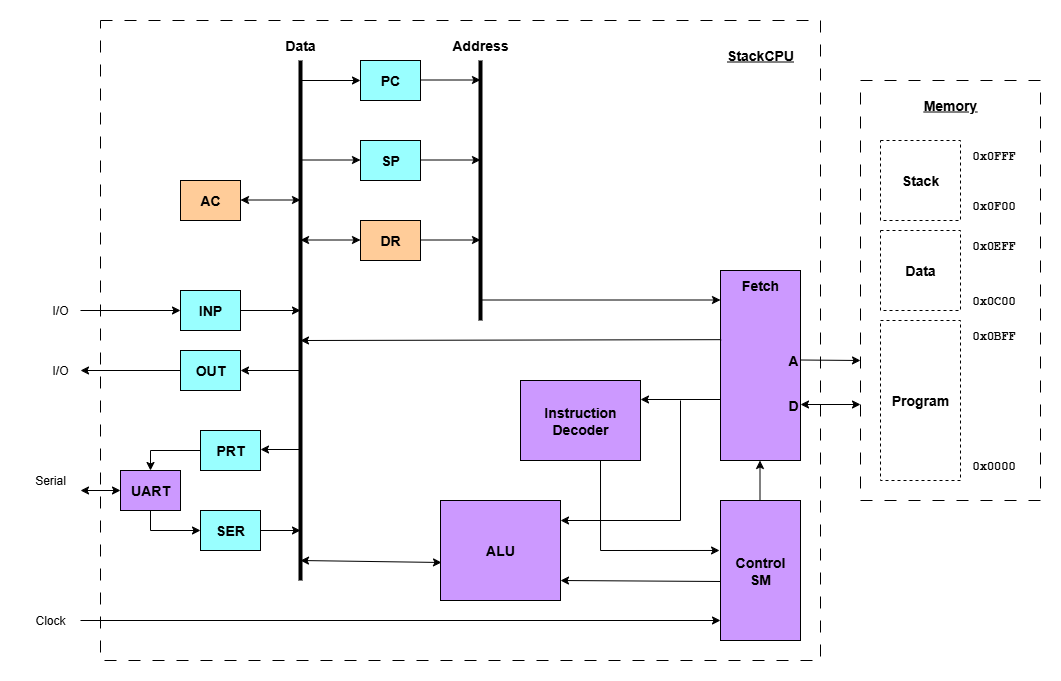

The diagram above was exported from draw.io. Its source (the exported page's mxGraphModel, read from the mxfile embedded in the PNG):
<mxGraphModel dx="1126" dy="748" grid="1" gridSize="10" guides="1" tooltips="1" connect="1" arrows="1" fold="1" page="1" pageScale="1" pageWidth="1100" pageHeight="850" math="0" shadow="0">
  <root>
    <mxCell id="0" />
    <mxCell id="1" parent="0" />
    <mxCell id="Fho4y9NvzUoqDBFK6mao-48" value="" style="rounded=0;whiteSpace=wrap;html=1;dashed=1;dashPattern=12 12;" parent="1" vertex="1">
      <mxGeometry x="860" y="100" width="180" height="420" as="geometry" />
    </mxCell>
    <mxCell id="Fho4y9NvzUoqDBFK6mao-47" value="" style="rounded=0;whiteSpace=wrap;html=1;dashed=1;dashPattern=12 12;" parent="1" vertex="1">
      <mxGeometry x="100" y="40" width="720" height="640" as="geometry" />
    </mxCell>
    <mxCell id="f6vRZK2oa4QjY8WZpOiV-4" value="&lt;font style=&quot;font-size: 14px;&quot;&gt;&lt;b&gt;PC&lt;/b&gt;&lt;/font&gt;" style="rounded=0;whiteSpace=wrap;html=1;fillColor=#99FFFF;" parent="1" vertex="1">
      <mxGeometry x="360" y="80" width="60" height="40" as="geometry" />
    </mxCell>
    <mxCell id="f6vRZK2oa4QjY8WZpOiV-7" value="&lt;font style=&quot;font-size: 14px;&quot;&gt;&lt;b&gt;Stack&lt;/b&gt;&lt;/font&gt;" style="rounded=0;whiteSpace=wrap;html=1;dashed=1;" parent="1" vertex="1">
      <mxGeometry x="880" y="160" width="80" height="80" as="geometry" />
    </mxCell>
    <mxCell id="f6vRZK2oa4QjY8WZpOiV-8" value="&lt;font style=&quot;font-size: 14px;&quot;&gt;&lt;b&gt;Data&lt;/b&gt;&lt;/font&gt;" style="rounded=0;whiteSpace=wrap;html=1;dashed=1;" parent="1" vertex="1">
      <mxGeometry x="880" y="250" width="80" height="80" as="geometry" />
    </mxCell>
    <mxCell id="f6vRZK2oa4QjY8WZpOiV-9" value="&lt;font style=&quot;font-size: 14px;&quot;&gt;&lt;b&gt;Program&lt;/b&gt;&lt;/font&gt;" style="rounded=0;whiteSpace=wrap;html=1;dashed=1;" parent="1" vertex="1">
      <mxGeometry x="880" y="340" width="80" height="160" as="geometry" />
    </mxCell>
    <mxCell id="f6vRZK2oa4QjY8WZpOiV-10" value="&lt;b style=&quot;font-family: &amp;quot;Courier New&amp;quot;;&quot;&gt;0x0000&lt;/b&gt;" style="text;html=1;align=left;verticalAlign=middle;whiteSpace=wrap;rounded=0;imageAlign=right;" parent="1" vertex="1">
      <mxGeometry x="970" y="470" width="60" height="30" as="geometry" />
    </mxCell>
    <mxCell id="f6vRZK2oa4QjY8WZpOiV-11" value="&lt;b style=&quot;font-family: &amp;quot;Courier New&amp;quot;;&quot;&gt;0x0BFF&lt;/b&gt;" style="text;html=1;align=left;verticalAlign=middle;whiteSpace=wrap;rounded=0;imageAlign=right;" parent="1" vertex="1">
      <mxGeometry x="970" y="340" width="60" height="30" as="geometry" />
    </mxCell>
    <mxCell id="f6vRZK2oa4QjY8WZpOiV-12" value="&lt;b style=&quot;font-family: &amp;quot;Courier New&amp;quot;;&quot;&gt;0x0C00&lt;/b&gt;" style="text;html=1;align=left;verticalAlign=middle;whiteSpace=wrap;rounded=0;imageAlign=right;" parent="1" vertex="1">
      <mxGeometry x="970" y="305" width="60" height="30" as="geometry" />
    </mxCell>
    <mxCell id="f6vRZK2oa4QjY8WZpOiV-13" value="&lt;b style=&quot;font-family: &amp;quot;Courier New&amp;quot;;&quot;&gt;0x0EFF&lt;/b&gt;" style="text;html=1;align=left;verticalAlign=middle;whiteSpace=wrap;rounded=0;imageAlign=right;" parent="1" vertex="1">
      <mxGeometry x="970" y="250" width="60" height="30" as="geometry" />
    </mxCell>
    <mxCell id="f6vRZK2oa4QjY8WZpOiV-14" value="&lt;b style=&quot;font-family: &amp;quot;Courier New&amp;quot;;&quot;&gt;0x0F00&lt;/b&gt;" style="text;html=1;align=left;verticalAlign=middle;whiteSpace=wrap;rounded=0;imageAlign=right;" parent="1" vertex="1">
      <mxGeometry x="970" y="210" width="60" height="30" as="geometry" />
    </mxCell>
    <mxCell id="f6vRZK2oa4QjY8WZpOiV-15" value="&lt;b style=&quot;font-family: &amp;quot;Courier New&amp;quot;;&quot;&gt;0x0FFF&lt;/b&gt;" style="text;html=1;align=left;verticalAlign=middle;whiteSpace=wrap;rounded=0;imageAlign=right;" parent="1" vertex="1">
      <mxGeometry x="970" y="160" width="60" height="30" as="geometry" />
    </mxCell>
    <mxCell id="Fho4y9NvzUoqDBFK6mao-1" value="&lt;font style=&quot;font-size: 14px;&quot;&gt;&lt;b&gt;SP&lt;/b&gt;&lt;/font&gt;" style="rounded=0;whiteSpace=wrap;html=1;fillColor=#99FFFF;" parent="1" vertex="1">
      <mxGeometry x="360" y="160" width="60" height="40" as="geometry" />
    </mxCell>
    <mxCell id="Fho4y9NvzUoqDBFK6mao-2" value="&lt;font style=&quot;font-size: 14px;&quot;&gt;&lt;b&gt;DR&lt;/b&gt;&lt;/font&gt;" style="rounded=0;whiteSpace=wrap;html=1;fillColor=#FFCC99;" parent="1" vertex="1">
      <mxGeometry x="360" y="240" width="60" height="40" as="geometry" />
    </mxCell>
    <mxCell id="Fho4y9NvzUoqDBFK6mao-3" value="&lt;font style=&quot;font-size: 14px;&quot;&gt;&lt;b&gt;AC&lt;/b&gt;&lt;/font&gt;" style="rounded=0;whiteSpace=wrap;html=1;fillColor=#FFCC99;" parent="1" vertex="1">
      <mxGeometry x="180" y="200" width="60" height="40" as="geometry" />
    </mxCell>
    <mxCell id="Fho4y9NvzUoqDBFK6mao-4" value="&lt;font style=&quot;font-size: 14px;&quot;&gt;&lt;b&gt;INP&lt;/b&gt;&lt;/font&gt;" style="rounded=0;whiteSpace=wrap;html=1;fillColor=#99FFFF;" parent="1" vertex="1">
      <mxGeometry x="180" y="310" width="60" height="40" as="geometry" />
    </mxCell>
    <mxCell id="Fho4y9NvzUoqDBFK6mao-5" value="&lt;font style=&quot;font-size: 14px;&quot;&gt;&lt;b&gt;OUT&lt;/b&gt;&lt;/font&gt;" style="rounded=0;whiteSpace=wrap;html=1;fillColor=#99FFFF;" parent="1" vertex="1">
      <mxGeometry x="180" y="370" width="60" height="40" as="geometry" />
    </mxCell>
    <mxCell id="Fho4y9NvzUoqDBFK6mao-6" value="&lt;font style=&quot;font-size: 14px;&quot;&gt;&lt;b&gt;PRT&lt;/b&gt;&lt;/font&gt;" style="rounded=0;whiteSpace=wrap;html=1;fillColor=#99FFFF;" parent="1" vertex="1">
      <mxGeometry x="200" y="450" width="60" height="40" as="geometry" />
    </mxCell>
    <mxCell id="Fho4y9NvzUoqDBFK6mao-7" value="&lt;font style=&quot;font-size: 14px;&quot;&gt;&lt;b&gt;ALU&lt;/b&gt;&lt;/font&gt;" style="rounded=0;whiteSpace=wrap;html=1;fillColor=#CC99FF;" parent="1" vertex="1">
      <mxGeometry x="440" y="520" width="120" height="100" as="geometry" />
    </mxCell>
    <mxCell id="Fho4y9NvzUoqDBFK6mao-8" value="&lt;font style=&quot;font-size: 14px;&quot;&gt;&lt;b&gt;Instruction&lt;/b&gt;&lt;/font&gt;&lt;div&gt;&lt;font style=&quot;font-size: 14px;&quot;&gt;&lt;b&gt;Decoder&lt;/b&gt;&lt;/font&gt;&lt;/div&gt;" style="rounded=0;whiteSpace=wrap;html=1;fillColor=#CC99FF;" parent="1" vertex="1">
      <mxGeometry x="520" y="400" width="120" height="80" as="geometry" />
    </mxCell>
    <mxCell id="Fho4y9NvzUoqDBFK6mao-9" value="&lt;font style=&quot;font-size: 14px;&quot;&gt;&lt;b&gt;Fetch&lt;/b&gt;&lt;/font&gt;" style="rounded=0;whiteSpace=wrap;html=1;verticalAlign=top;fillColor=#CC99FF;" parent="1" vertex="1">
      <mxGeometry x="720" y="290" width="80" height="190" as="geometry" />
    </mxCell>
    <mxCell id="Fho4y9NvzUoqDBFK6mao-11" value="&lt;font style=&quot;font-size: 14px;&quot;&gt;&lt;b&gt;Control&lt;/b&gt;&lt;/font&gt;&lt;div&gt;&lt;font style=&quot;font-size: 14px;&quot;&gt;&lt;b&gt;SM&lt;/b&gt;&lt;/font&gt;&lt;/div&gt;" style="rounded=0;whiteSpace=wrap;html=1;fillColor=#CC99FF;" parent="1" vertex="1">
      <mxGeometry x="720" y="520" width="80" height="140" as="geometry" />
    </mxCell>
    <mxCell id="Fho4y9NvzUoqDBFK6mao-12" value="" style="endArrow=none;html=1;rounded=0;strokeWidth=4;" parent="1" edge="1">
      <mxGeometry width="50" height="50" relative="1" as="geometry">
        <mxPoint x="300" y="600" as="sourcePoint" />
        <mxPoint x="300" y="80" as="targetPoint" />
      </mxGeometry>
    </mxCell>
    <mxCell id="Fho4y9NvzUoqDBFK6mao-13" value="" style="endArrow=none;html=1;rounded=0;strokeWidth=4;" parent="1" edge="1">
      <mxGeometry width="50" height="50" relative="1" as="geometry">
        <mxPoint x="480" y="340" as="sourcePoint" />
        <mxPoint x="480" y="80" as="targetPoint" />
      </mxGeometry>
    </mxCell>
    <mxCell id="Fho4y9NvzUoqDBFK6mao-14" value="&lt;font style=&quot;font-size: 14px;&quot;&gt;&lt;b&gt;Data&lt;/b&gt;&lt;/font&gt;" style="text;html=1;align=center;verticalAlign=middle;whiteSpace=wrap;rounded=0;" parent="1" vertex="1">
      <mxGeometry x="270" y="50" width="60" height="30" as="geometry" />
    </mxCell>
    <mxCell id="Fho4y9NvzUoqDBFK6mao-15" value="&lt;font style=&quot;font-size: 14px;&quot;&gt;&lt;b&gt;Address&lt;/b&gt;&lt;/font&gt;" style="text;html=1;align=center;verticalAlign=middle;whiteSpace=wrap;rounded=0;" parent="1" vertex="1">
      <mxGeometry x="450" y="50" width="60" height="30" as="geometry" />
    </mxCell>
    <mxCell id="Fho4y9NvzUoqDBFK6mao-16" value="" style="endArrow=classic;html=1;rounded=0;entryX=0;entryY=0.5;entryDx=0;entryDy=0;" parent="1" target="f6vRZK2oa4QjY8WZpOiV-4" edge="1">
      <mxGeometry width="50" height="50" relative="1" as="geometry">
        <mxPoint x="300" y="100" as="sourcePoint" />
        <mxPoint x="350" y="50" as="targetPoint" />
      </mxGeometry>
    </mxCell>
    <mxCell id="Fho4y9NvzUoqDBFK6mao-17" value="" style="endArrow=classic;html=1;rounded=0;entryX=0;entryY=0.5;entryDx=0;entryDy=0;" parent="1" edge="1">
      <mxGeometry width="50" height="50" relative="1" as="geometry">
        <mxPoint x="300" y="179.5" as="sourcePoint" />
        <mxPoint x="360" y="179.5" as="targetPoint" />
      </mxGeometry>
    </mxCell>
    <mxCell id="Fho4y9NvzUoqDBFK6mao-19" value="" style="endArrow=classic;html=1;rounded=0;entryX=0;entryY=0.5;entryDx=0;entryDy=0;" parent="1" edge="1">
      <mxGeometry width="50" height="50" relative="1" as="geometry">
        <mxPoint x="420" y="99.5" as="sourcePoint" />
        <mxPoint x="480" y="99.5" as="targetPoint" />
      </mxGeometry>
    </mxCell>
    <mxCell id="Fho4y9NvzUoqDBFK6mao-20" value="" style="endArrow=classic;html=1;rounded=0;entryX=0;entryY=0.5;entryDx=0;entryDy=0;" parent="1" edge="1">
      <mxGeometry width="50" height="50" relative="1" as="geometry">
        <mxPoint x="420" y="179.5" as="sourcePoint" />
        <mxPoint x="480" y="179.5" as="targetPoint" />
      </mxGeometry>
    </mxCell>
    <mxCell id="Fho4y9NvzUoqDBFK6mao-21" value="" style="endArrow=classic;html=1;rounded=0;entryX=0;entryY=0.5;entryDx=0;entryDy=0;" parent="1" edge="1">
      <mxGeometry width="50" height="50" relative="1" as="geometry">
        <mxPoint x="420" y="259.5" as="sourcePoint" />
        <mxPoint x="480" y="259.5" as="targetPoint" />
      </mxGeometry>
    </mxCell>
    <mxCell id="Fho4y9NvzUoqDBFK6mao-22" value="" style="endArrow=classic;html=1;rounded=0;" parent="1" edge="1">
      <mxGeometry width="50" height="50" relative="1" as="geometry">
        <mxPoint x="480" y="319.5" as="sourcePoint" />
        <mxPoint x="720" y="319.5" as="targetPoint" />
      </mxGeometry>
    </mxCell>
    <mxCell id="Fho4y9NvzUoqDBFK6mao-23" value="&lt;font style=&quot;font-size: 14px;&quot;&gt;&lt;b&gt;A&lt;/b&gt;&lt;/font&gt;" style="text;html=1;align=right;verticalAlign=middle;whiteSpace=wrap;rounded=0;" parent="1" vertex="1">
      <mxGeometry x="740" y="365" width="60" height="30" as="geometry" />
    </mxCell>
    <mxCell id="Fho4y9NvzUoqDBFK6mao-24" value="&lt;font style=&quot;font-size: 14px;&quot;&gt;&lt;b&gt;D&lt;/b&gt;&lt;/font&gt;" style="text;html=1;align=right;verticalAlign=middle;whiteSpace=wrap;rounded=0;" parent="1" vertex="1">
      <mxGeometry x="740" y="410" width="60" height="30" as="geometry" />
    </mxCell>
    <mxCell id="Fho4y9NvzUoqDBFK6mao-25" value="" style="endArrow=classic;html=1;rounded=0;" parent="1" edge="1">
      <mxGeometry width="50" height="50" relative="1" as="geometry">
        <mxPoint x="800" y="379.5" as="sourcePoint" />
        <mxPoint x="860" y="380" as="targetPoint" />
      </mxGeometry>
    </mxCell>
    <mxCell id="Fho4y9NvzUoqDBFK6mao-26" value="" style="endArrow=classic;startArrow=classic;html=1;rounded=0;" parent="1" edge="1">
      <mxGeometry width="50" height="50" relative="1" as="geometry">
        <mxPoint x="800" y="424" as="sourcePoint" />
        <mxPoint x="860" y="424" as="targetPoint" />
      </mxGeometry>
    </mxCell>
    <mxCell id="Fho4y9NvzUoqDBFK6mao-27" value="" style="endArrow=classic;html=1;rounded=0;" parent="1" edge="1">
      <mxGeometry width="50" height="50" relative="1" as="geometry">
        <mxPoint x="300" y="390" as="sourcePoint" />
        <mxPoint x="240" y="390" as="targetPoint" />
      </mxGeometry>
    </mxCell>
    <mxCell id="Fho4y9NvzUoqDBFK6mao-28" value="" style="endArrow=classic;html=1;rounded=0;entryX=0;entryY=0.5;entryDx=0;entryDy=0;" parent="1" edge="1">
      <mxGeometry width="50" height="50" relative="1" as="geometry">
        <mxPoint x="240" y="330" as="sourcePoint" />
        <mxPoint x="300" y="330" as="targetPoint" />
      </mxGeometry>
    </mxCell>
    <mxCell id="Fho4y9NvzUoqDBFK6mao-29" value="" style="endArrow=classic;html=1;rounded=0;" parent="1" edge="1">
      <mxGeometry width="50" height="50" relative="1" as="geometry">
        <mxPoint x="300" y="469" as="sourcePoint" />
        <mxPoint x="260" y="469" as="targetPoint" />
      </mxGeometry>
    </mxCell>
    <mxCell id="Fho4y9NvzUoqDBFK6mao-30" value="" style="endArrow=classic;startArrow=classic;html=1;rounded=0;" parent="1" edge="1">
      <mxGeometry width="50" height="50" relative="1" as="geometry">
        <mxPoint x="240" y="219.5" as="sourcePoint" />
        <mxPoint x="300" y="219.5" as="targetPoint" />
      </mxGeometry>
    </mxCell>
    <mxCell id="Fho4y9NvzUoqDBFK6mao-31" value="" style="endArrow=classic;startArrow=classic;html=1;rounded=0;" parent="1" edge="1">
      <mxGeometry width="50" height="50" relative="1" as="geometry">
        <mxPoint x="300" y="259.5" as="sourcePoint" />
        <mxPoint x="360" y="259.5" as="targetPoint" />
      </mxGeometry>
    </mxCell>
    <mxCell id="Fho4y9NvzUoqDBFK6mao-32" value="" style="endArrow=classic;html=1;rounded=0;" parent="1" edge="1">
      <mxGeometry width="50" height="50" relative="1" as="geometry">
        <mxPoint x="720" y="419" as="sourcePoint" />
        <mxPoint x="640" y="419" as="targetPoint" />
      </mxGeometry>
    </mxCell>
    <mxCell id="Fho4y9NvzUoqDBFK6mao-33" value="" style="endArrow=classic;html=1;rounded=0;" parent="1" edge="1">
      <mxGeometry width="50" height="50" relative="1" as="geometry">
        <mxPoint x="720" y="601" as="sourcePoint" />
        <mxPoint x="560" y="600" as="targetPoint" />
      </mxGeometry>
    </mxCell>
    <mxCell id="Fho4y9NvzUoqDBFK6mao-34" value="" style="endArrow=classic;html=1;rounded=0;" parent="1" edge="1">
      <mxGeometry width="50" height="50" relative="1" as="geometry">
        <mxPoint x="759.5" y="520" as="sourcePoint" />
        <mxPoint x="759.5" y="480" as="targetPoint" />
      </mxGeometry>
    </mxCell>
    <mxCell id="Fho4y9NvzUoqDBFK6mao-36" value="" style="endArrow=classic;startArrow=classic;html=1;rounded=0;" parent="1" edge="1">
      <mxGeometry width="50" height="50" relative="1" as="geometry">
        <mxPoint x="300" y="580" as="sourcePoint" />
        <mxPoint x="441" y="582" as="targetPoint" />
      </mxGeometry>
    </mxCell>
    <mxCell id="Fho4y9NvzUoqDBFK6mao-37" value="" style="endArrow=none;html=1;rounded=0;" parent="1" edge="1">
      <mxGeometry width="50" height="50" relative="1" as="geometry">
        <mxPoint x="680" y="540" as="sourcePoint" />
        <mxPoint x="680" y="420" as="targetPoint" />
      </mxGeometry>
    </mxCell>
    <mxCell id="Fho4y9NvzUoqDBFK6mao-38" value="" style="endArrow=classic;html=1;rounded=0;" parent="1" edge="1">
      <mxGeometry width="50" height="50" relative="1" as="geometry">
        <mxPoint x="680" y="540" as="sourcePoint" />
        <mxPoint x="560" y="540" as="targetPoint" />
      </mxGeometry>
    </mxCell>
    <mxCell id="Fho4y9NvzUoqDBFK6mao-40" value="" style="endArrow=classic;html=1;rounded=0;" parent="1" edge="1">
      <mxGeometry width="50" height="50" relative="1" as="geometry">
        <mxPoint x="180" y="390" as="sourcePoint" />
        <mxPoint x="80" y="390" as="targetPoint" />
      </mxGeometry>
    </mxCell>
    <mxCell id="Fho4y9NvzUoqDBFK6mao-41" value="" style="endArrow=classic;html=1;rounded=0;entryX=0;entryY=0.5;entryDx=0;entryDy=0;" parent="1" target="Fho4y9NvzUoqDBFK6mao-4" edge="1">
      <mxGeometry width="50" height="50" relative="1" as="geometry">
        <mxPoint x="80" y="330" as="sourcePoint" />
        <mxPoint x="190" y="280" as="targetPoint" />
      </mxGeometry>
    </mxCell>
    <mxCell id="Fho4y9NvzUoqDBFK6mao-43" value="&lt;font&gt;&lt;b&gt;&lt;u&gt;Memory&lt;/u&gt;&lt;/b&gt;&lt;/font&gt;" style="text;html=1;align=center;verticalAlign=middle;whiteSpace=wrap;rounded=0;fontSize=14;" parent="1" vertex="1">
      <mxGeometry x="920" y="110" width="60" height="30" as="geometry" />
    </mxCell>
    <mxCell id="Fho4y9NvzUoqDBFK6mao-44" value="I/O" style="text;html=1;align=center;verticalAlign=middle;whiteSpace=wrap;rounded=0;" parent="1" vertex="1">
      <mxGeometry x="30" y="315" width="60" height="30" as="geometry" />
    </mxCell>
    <mxCell id="Fho4y9NvzUoqDBFK6mao-45" value="I/O" style="text;html=1;align=center;verticalAlign=middle;whiteSpace=wrap;rounded=0;" parent="1" vertex="1">
      <mxGeometry x="30" y="375" width="60" height="30" as="geometry" />
    </mxCell>
    <mxCell id="Fho4y9NvzUoqDBFK6mao-46" value="Serial" style="text;html=1;align=center;verticalAlign=middle;whiteSpace=wrap;rounded=0;" parent="1" vertex="1">
      <mxGeometry x="20" y="485" width="60" height="30" as="geometry" />
    </mxCell>
    <mxCell id="Fho4y9NvzUoqDBFK6mao-49" value="&lt;font&gt;&lt;b&gt;&lt;u&gt;StackCPU&lt;/u&gt;&lt;/b&gt;&lt;/font&gt;" style="text;html=1;align=center;verticalAlign=middle;whiteSpace=wrap;rounded=0;fontSize=14;" parent="1" vertex="1">
      <mxGeometry x="730" y="60" width="60" height="30" as="geometry" />
    </mxCell>
    <mxCell id="Fho4y9NvzUoqDBFK6mao-50" value="" style="endArrow=classic;html=1;rounded=0;exitX=1;exitY=0.5;exitDx=0;exitDy=0;" parent="1" source="Fho4y9NvzUoqDBFK6mao-51" edge="1">
      <mxGeometry width="50" height="50" relative="1" as="geometry">
        <mxPoint x="140" y="640" as="sourcePoint" />
        <mxPoint x="720" y="640" as="targetPoint" />
      </mxGeometry>
    </mxCell>
    <mxCell id="Fho4y9NvzUoqDBFK6mao-51" value="Clock" style="text;html=1;align=center;verticalAlign=middle;whiteSpace=wrap;rounded=0;" parent="1" vertex="1">
      <mxGeometry x="20" y="625" width="60" height="30" as="geometry" />
    </mxCell>
    <mxCell id="Fho4y9NvzUoqDBFK6mao-52" value="&lt;font style=&quot;font-size: 14px;&quot;&gt;&lt;b&gt;SER&lt;/b&gt;&lt;/font&gt;" style="rounded=0;whiteSpace=wrap;html=1;fillColor=#99FFFF;" parent="1" vertex="1">
      <mxGeometry x="200" y="530" width="60" height="40" as="geometry" />
    </mxCell>
    <mxCell id="Fho4y9NvzUoqDBFK6mao-53" value="&lt;font style=&quot;font-size: 14px;&quot;&gt;&lt;b&gt;UART&lt;/b&gt;&lt;/font&gt;" style="rounded=0;whiteSpace=wrap;html=1;fillColor=#CC99FF;" parent="1" vertex="1">
      <mxGeometry x="120" y="490" width="60" height="40" as="geometry" />
    </mxCell>
    <mxCell id="Fho4y9NvzUoqDBFK6mao-54" value="" style="endArrow=none;html=1;rounded=0;exitX=0;exitY=0.5;exitDx=0;exitDy=0;" parent="1" source="Fho4y9NvzUoqDBFK6mao-6" edge="1">
      <mxGeometry width="50" height="50" relative="1" as="geometry">
        <mxPoint x="150" y="490" as="sourcePoint" />
        <mxPoint x="150" y="470" as="targetPoint" />
      </mxGeometry>
    </mxCell>
    <mxCell id="Fho4y9NvzUoqDBFK6mao-55" value="" style="endArrow=none;html=1;rounded=0;" parent="1" edge="1">
      <mxGeometry width="50" height="50" relative="1" as="geometry">
        <mxPoint x="150" y="550" as="sourcePoint" />
        <mxPoint x="150" y="530" as="targetPoint" />
      </mxGeometry>
    </mxCell>
    <mxCell id="Fho4y9NvzUoqDBFK6mao-56" value="" style="endArrow=classic;html=1;rounded=0;entryX=0;entryY=0.5;entryDx=0;entryDy=0;" parent="1" target="Fho4y9NvzUoqDBFK6mao-52" edge="1">
      <mxGeometry width="50" height="50" relative="1" as="geometry">
        <mxPoint x="150" y="550" as="sourcePoint" />
        <mxPoint x="200" y="500" as="targetPoint" />
      </mxGeometry>
    </mxCell>
    <mxCell id="Fho4y9NvzUoqDBFK6mao-57" value="" style="endArrow=classic;html=1;rounded=0;" parent="1" edge="1">
      <mxGeometry width="50" height="50" relative="1" as="geometry">
        <mxPoint x="260" y="550" as="sourcePoint" />
        <mxPoint x="300" y="550" as="targetPoint" />
      </mxGeometry>
    </mxCell>
    <mxCell id="Fho4y9NvzUoqDBFK6mao-58" value="" style="endArrow=classic;html=1;rounded=0;entryX=0.5;entryY=0;entryDx=0;entryDy=0;" parent="1" target="Fho4y9NvzUoqDBFK6mao-53" edge="1">
      <mxGeometry width="50" height="50" relative="1" as="geometry">
        <mxPoint x="150" y="470" as="sourcePoint" />
        <mxPoint x="200" y="420" as="targetPoint" />
      </mxGeometry>
    </mxCell>
    <mxCell id="Fho4y9NvzUoqDBFK6mao-59" value="" style="endArrow=classic;startArrow=classic;html=1;rounded=0;entryX=0;entryY=0.5;entryDx=0;entryDy=0;" parent="1" target="Fho4y9NvzUoqDBFK6mao-53" edge="1">
      <mxGeometry width="50" height="50" relative="1" as="geometry">
        <mxPoint x="80" y="510" as="sourcePoint" />
        <mxPoint x="130" y="460" as="targetPoint" />
      </mxGeometry>
    </mxCell>
    <mxCell id="Fho4y9NvzUoqDBFK6mao-60" value="" style="endArrow=classic;html=1;rounded=0;entryX=-0.012;entryY=0.357;entryDx=0;entryDy=0;entryPerimeter=0;" parent="1" target="Fho4y9NvzUoqDBFK6mao-11" edge="1">
      <mxGeometry width="50" height="50" relative="1" as="geometry">
        <mxPoint x="600" y="570" as="sourcePoint" />
        <mxPoint x="670" y="530" as="targetPoint" />
      </mxGeometry>
    </mxCell>
    <mxCell id="Fho4y9NvzUoqDBFK6mao-61" value="" style="endArrow=none;html=1;rounded=0;entryX=0.833;entryY=1;entryDx=0;entryDy=0;entryPerimeter=0;" parent="1" edge="1">
      <mxGeometry width="50" height="50" relative="1" as="geometry">
        <mxPoint x="600.04" y="570" as="sourcePoint" />
        <mxPoint x="600" y="480" as="targetPoint" />
      </mxGeometry>
    </mxCell>
    <mxCell id="rM1LoHd6A7a-jdQEZuMe-1" value="" style="endArrow=classic;html=1;rounded=0;exitX=0.008;exitY=0.364;exitDx=0;exitDy=0;exitPerimeter=0;" edge="1" parent="1" source="Fho4y9NvzUoqDBFK6mao-9">
      <mxGeometry width="50" height="50" relative="1" as="geometry">
        <mxPoint x="560" y="360" as="sourcePoint" />
        <mxPoint x="300" y="360" as="targetPoint" />
      </mxGeometry>
    </mxCell>
  </root>
</mxGraphModel>